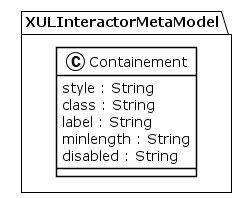

The diagram above was rendered by PlantUML. Its source (embedded in the PNG):
@startuml
!theme plain
package XULInteractorMetaModel {
class Containement {
	 style : String
	 class : String
	 label : String
	 minlength : String
	 disabled : String
}
}
@enduml